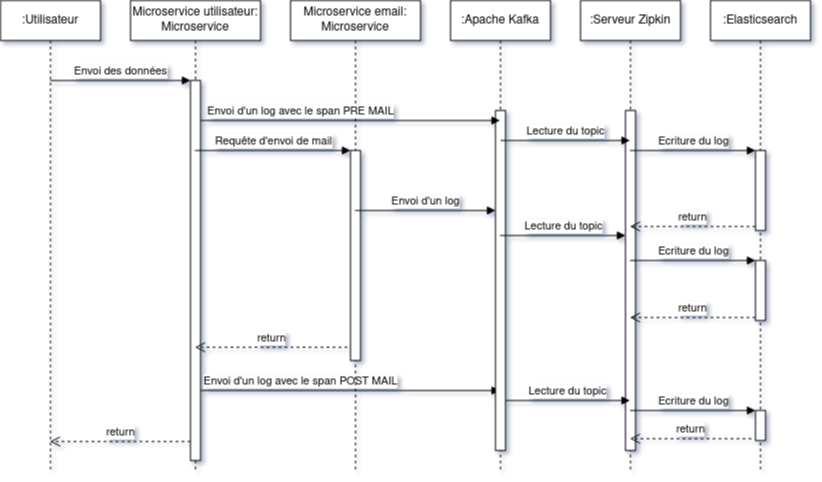

The diagram above was exported from draw.io. Its source (the exported page's mxGraphModel, read from the mxfile embedded in the PNG):
<mxGraphModel dx="1422" dy="788" grid="1" gridSize="10" guides="1" tooltips="1" connect="1" arrows="1" fold="1" page="1" pageScale="1" pageWidth="827" pageHeight="1169" math="0" shadow="0">
  <root>
    <mxCell id="0" />
    <mxCell id="1" parent="0" />
    <mxCell id="PjS63KB5f-MgQVbY-6Xw-1" value=":Utilisateur" style="shape=umlLifeline;perimeter=lifelinePerimeter;whiteSpace=wrap;html=1;container=1;collapsible=0;recursiveResize=0;outlineConnect=0;" vertex="1" parent="1">
      <mxGeometry x="100" y="200" width="100" height="470" as="geometry" />
    </mxCell>
    <mxCell id="PjS63KB5f-MgQVbY-6Xw-2" value=":Serveur Zipkin" style="shape=umlLifeline;perimeter=lifelinePerimeter;whiteSpace=wrap;html=1;container=1;collapsible=0;recursiveResize=0;outlineConnect=0;" vertex="1" parent="1">
      <mxGeometry x="680" y="200" width="100" height="470" as="geometry" />
    </mxCell>
    <mxCell id="PjS63KB5f-MgQVbY-6Xw-24" value="" style="html=1;points=[];perimeter=orthogonalPerimeter;" vertex="1" parent="PjS63KB5f-MgQVbY-6Xw-2">
      <mxGeometry x="45" y="110" width="10" height="340" as="geometry" />
    </mxCell>
    <mxCell id="PjS63KB5f-MgQVbY-6Xw-3" value=":Elasticsearch" style="shape=umlLifeline;perimeter=lifelinePerimeter;whiteSpace=wrap;html=1;container=1;collapsible=0;recursiveResize=0;outlineConnect=0;" vertex="1" parent="1">
      <mxGeometry x="810" y="200" width="100" height="470" as="geometry" />
    </mxCell>
    <mxCell id="PjS63KB5f-MgQVbY-6Xw-26" value="" style="html=1;points=[];perimeter=orthogonalPerimeter;" vertex="1" parent="PjS63KB5f-MgQVbY-6Xw-3">
      <mxGeometry x="45" y="260" width="10" height="60" as="geometry" />
    </mxCell>
    <mxCell id="PjS63KB5f-MgQVbY-6Xw-31" value="" style="html=1;points=[];perimeter=orthogonalPerimeter;" vertex="1" parent="PjS63KB5f-MgQVbY-6Xw-3">
      <mxGeometry x="45" y="150" width="10" height="80" as="geometry" />
    </mxCell>
    <mxCell id="PjS63KB5f-MgQVbY-6Xw-38" value="" style="html=1;points=[];perimeter=orthogonalPerimeter;" vertex="1" parent="PjS63KB5f-MgQVbY-6Xw-3">
      <mxGeometry x="45" y="410" width="10" height="30" as="geometry" />
    </mxCell>
    <mxCell id="PjS63KB5f-MgQVbY-6Xw-4" value="Microservice utilisateur: Microservice" style="shape=umlLifeline;perimeter=lifelinePerimeter;whiteSpace=wrap;html=1;container=1;collapsible=0;recursiveResize=0;outlineConnect=0;" vertex="1" parent="1">
      <mxGeometry x="230" y="200" width="130" height="470" as="geometry" />
    </mxCell>
    <mxCell id="PjS63KB5f-MgQVbY-6Xw-9" value="" style="html=1;points=[];perimeter=orthogonalPerimeter;" vertex="1" parent="PjS63KB5f-MgQVbY-6Xw-4">
      <mxGeometry x="60" y="80" width="10" height="380" as="geometry" />
    </mxCell>
    <mxCell id="PjS63KB5f-MgQVbY-6Xw-36" value="Envoi d'un log avec le span POST MAIL" style="html=1;verticalAlign=bottom;endArrow=block;rounded=0;" edge="1" parent="PjS63KB5f-MgQVbY-6Xw-4" target="PjS63KB5f-MgQVbY-6Xw-16">
      <mxGeometry x="-0.3322" width="80" relative="1" as="geometry">
        <mxPoint x="70" y="390" as="sourcePoint" />
        <mxPoint x="150" y="390" as="targetPoint" />
        <mxPoint as="offset" />
      </mxGeometry>
    </mxCell>
    <mxCell id="PjS63KB5f-MgQVbY-6Xw-5" value="Microservice email: Microservice" style="shape=umlLifeline;perimeter=lifelinePerimeter;whiteSpace=wrap;html=1;container=1;collapsible=0;recursiveResize=0;outlineConnect=0;" vertex="1" parent="1">
      <mxGeometry x="390" y="200" width="130" height="470" as="geometry" />
    </mxCell>
    <mxCell id="PjS63KB5f-MgQVbY-6Xw-21" value="" style="html=1;points=[];perimeter=orthogonalPerimeter;" vertex="1" parent="PjS63KB5f-MgQVbY-6Xw-5">
      <mxGeometry x="60" y="150" width="10" height="210" as="geometry" />
    </mxCell>
    <mxCell id="PjS63KB5f-MgQVbY-6Xw-10" value="Envoi des données" style="html=1;verticalAlign=bottom;endArrow=block;entryX=0;entryY=0;rounded=0;" edge="1" target="PjS63KB5f-MgQVbY-6Xw-9" parent="1">
      <mxGeometry relative="1" as="geometry">
        <mxPoint x="149.5" y="280.00000000000045" as="sourcePoint" />
      </mxGeometry>
    </mxCell>
    <mxCell id="PjS63KB5f-MgQVbY-6Xw-11" value="return" style="html=1;verticalAlign=bottom;endArrow=open;dashed=1;endSize=8;exitX=0;exitY=0.95;rounded=0;" edge="1" source="PjS63KB5f-MgQVbY-6Xw-9" parent="1">
      <mxGeometry relative="1" as="geometry">
        <mxPoint x="149.5" y="640.9999999999995" as="targetPoint" />
      </mxGeometry>
    </mxCell>
    <mxCell id="PjS63KB5f-MgQVbY-6Xw-16" value=":Apache Kafka" style="shape=umlLifeline;perimeter=lifelinePerimeter;whiteSpace=wrap;html=1;container=1;collapsible=0;recursiveResize=0;outlineConnect=0;" vertex="1" parent="1">
      <mxGeometry x="550" y="200" width="100" height="470" as="geometry" />
    </mxCell>
    <mxCell id="PjS63KB5f-MgQVbY-6Xw-17" value="" style="html=1;points=[];perimeter=orthogonalPerimeter;" vertex="1" parent="PjS63KB5f-MgQVbY-6Xw-16">
      <mxGeometry x="45" y="110" width="10" height="340" as="geometry" />
    </mxCell>
    <mxCell id="PjS63KB5f-MgQVbY-6Xw-30" value="Lecture du topic" style="html=1;verticalAlign=bottom;endArrow=block;rounded=0;" edge="1" parent="PjS63KB5f-MgQVbY-6Xw-16" target="PjS63KB5f-MgQVbY-6Xw-2">
      <mxGeometry width="80" relative="1" as="geometry">
        <mxPoint x="50" y="140" as="sourcePoint" />
        <mxPoint x="130" y="140" as="targetPoint" />
        <Array as="points">
          <mxPoint x="140" y="140" />
        </Array>
      </mxGeometry>
    </mxCell>
    <mxCell id="PjS63KB5f-MgQVbY-6Xw-18" value="Envoi d'un log" style="html=1;verticalAlign=bottom;startArrow=none;endArrow=block;startSize=8;rounded=0;startFill=0;" edge="1" target="PjS63KB5f-MgQVbY-6Xw-17" parent="1" source="PjS63KB5f-MgQVbY-6Xw-5">
      <mxGeometry relative="1" as="geometry">
        <mxPoint x="535" y="380" as="sourcePoint" />
        <Array as="points">
          <mxPoint x="510" y="410" />
          <mxPoint x="550" y="410" />
        </Array>
      </mxGeometry>
    </mxCell>
    <mxCell id="PjS63KB5f-MgQVbY-6Xw-23" value="return" style="html=1;verticalAlign=bottom;endArrow=open;dashed=1;endSize=8;exitX=-0.3;exitY=0.937;rounded=0;exitDx=0;exitDy=0;exitPerimeter=0;" edge="1" source="PjS63KB5f-MgQVbY-6Xw-21" parent="1" target="PjS63KB5f-MgQVbY-6Xw-4">
      <mxGeometry relative="1" as="geometry">
        <mxPoint x="380" y="471" as="targetPoint" />
      </mxGeometry>
    </mxCell>
    <mxCell id="PjS63KB5f-MgQVbY-6Xw-22" value="Requête d'envoi de mail" style="html=1;verticalAlign=bottom;endArrow=block;entryX=0;entryY=0;rounded=0;" edge="1" target="PjS63KB5f-MgQVbY-6Xw-21" parent="1" source="PjS63KB5f-MgQVbY-6Xw-4">
      <mxGeometry relative="1" as="geometry">
        <mxPoint x="380" y="395" as="sourcePoint" />
      </mxGeometry>
    </mxCell>
    <mxCell id="PjS63KB5f-MgQVbY-6Xw-25" value="Lecture du topic" style="html=1;verticalAlign=bottom;startArrow=none;endArrow=block;startSize=8;rounded=0;startFill=0;" edge="1" target="PjS63KB5f-MgQVbY-6Xw-24" parent="1" source="PjS63KB5f-MgQVbY-6Xw-16">
      <mxGeometry relative="1" as="geometry">
        <mxPoint x="665" y="430" as="sourcePoint" />
      </mxGeometry>
    </mxCell>
    <mxCell id="PjS63KB5f-MgQVbY-6Xw-27" value="Ecriture du log" style="html=1;verticalAlign=bottom;endArrow=block;entryX=0;entryY=0;rounded=0;" edge="1" target="PjS63KB5f-MgQVbY-6Xw-26" parent="1" source="PjS63KB5f-MgQVbY-6Xw-2">
      <mxGeometry relative="1" as="geometry">
        <mxPoint x="785" y="460" as="sourcePoint" />
      </mxGeometry>
    </mxCell>
    <mxCell id="PjS63KB5f-MgQVbY-6Xw-28" value="return" style="html=1;verticalAlign=bottom;endArrow=open;dashed=1;endSize=8;exitX=0;exitY=0.95;rounded=0;" edge="1" source="PjS63KB5f-MgQVbY-6Xw-26" parent="1" target="PjS63KB5f-MgQVbY-6Xw-2">
      <mxGeometry relative="1" as="geometry">
        <mxPoint x="785" y="536" as="targetPoint" />
      </mxGeometry>
    </mxCell>
    <mxCell id="PjS63KB5f-MgQVbY-6Xw-29" value="Envoi d'un log avec le span PRE MAIL" style="html=1;verticalAlign=bottom;endArrow=block;rounded=0;" edge="1" parent="1" source="PjS63KB5f-MgQVbY-6Xw-9" target="PjS63KB5f-MgQVbY-6Xw-16">
      <mxGeometry x="-0.3322" width="80" relative="1" as="geometry">
        <mxPoint x="490" y="320" as="sourcePoint" />
        <mxPoint x="570" y="320" as="targetPoint" />
        <Array as="points">
          <mxPoint x="320" y="320" />
        </Array>
        <mxPoint as="offset" />
      </mxGeometry>
    </mxCell>
    <mxCell id="PjS63KB5f-MgQVbY-6Xw-32" value="Ecriture du log" style="html=1;verticalAlign=bottom;endArrow=block;entryX=0;entryY=0;rounded=0;" edge="1" target="PjS63KB5f-MgQVbY-6Xw-31" parent="1" source="PjS63KB5f-MgQVbY-6Xw-2">
      <mxGeometry relative="1" as="geometry">
        <mxPoint x="785" y="350" as="sourcePoint" />
      </mxGeometry>
    </mxCell>
    <mxCell id="PjS63KB5f-MgQVbY-6Xw-33" value="return" style="html=1;verticalAlign=bottom;endArrow=open;dashed=1;endSize=8;exitX=0;exitY=0.95;rounded=0;" edge="1" source="PjS63KB5f-MgQVbY-6Xw-31" parent="1" target="PjS63KB5f-MgQVbY-6Xw-2">
      <mxGeometry relative="1" as="geometry">
        <mxPoint x="785" y="426" as="targetPoint" />
      </mxGeometry>
    </mxCell>
    <mxCell id="PjS63KB5f-MgQVbY-6Xw-37" value="Lecture du topic" style="html=1;verticalAlign=bottom;endArrow=block;rounded=0;" edge="1" parent="1" source="PjS63KB5f-MgQVbY-6Xw-17" target="PjS63KB5f-MgQVbY-6Xw-2">
      <mxGeometry width="80" relative="1" as="geometry">
        <mxPoint x="600" y="610" as="sourcePoint" />
        <mxPoint x="680" y="610" as="targetPoint" />
        <Array as="points">
          <mxPoint x="620" y="600" />
          <mxPoint x="690" y="600" />
        </Array>
      </mxGeometry>
    </mxCell>
    <mxCell id="PjS63KB5f-MgQVbY-6Xw-40" value="return" style="html=1;verticalAlign=bottom;endArrow=open;dashed=1;endSize=8;exitX=-0.4;exitY=0.94;rounded=0;exitDx=0;exitDy=0;exitPerimeter=0;" edge="1" source="PjS63KB5f-MgQVbY-6Xw-38" parent="1" target="PjS63KB5f-MgQVbY-6Xw-2">
      <mxGeometry relative="1" as="geometry">
        <mxPoint x="785" y="666" as="targetPoint" />
      </mxGeometry>
    </mxCell>
    <mxCell id="PjS63KB5f-MgQVbY-6Xw-39" value="Ecriture du log" style="html=1;verticalAlign=bottom;endArrow=block;rounded=0;" edge="1" target="PjS63KB5f-MgQVbY-6Xw-38" parent="1" source="PjS63KB5f-MgQVbY-6Xw-2">
      <mxGeometry relative="1" as="geometry">
        <mxPoint x="785" y="590" as="sourcePoint" />
      </mxGeometry>
    </mxCell>
  </root>
</mxGraphModel>